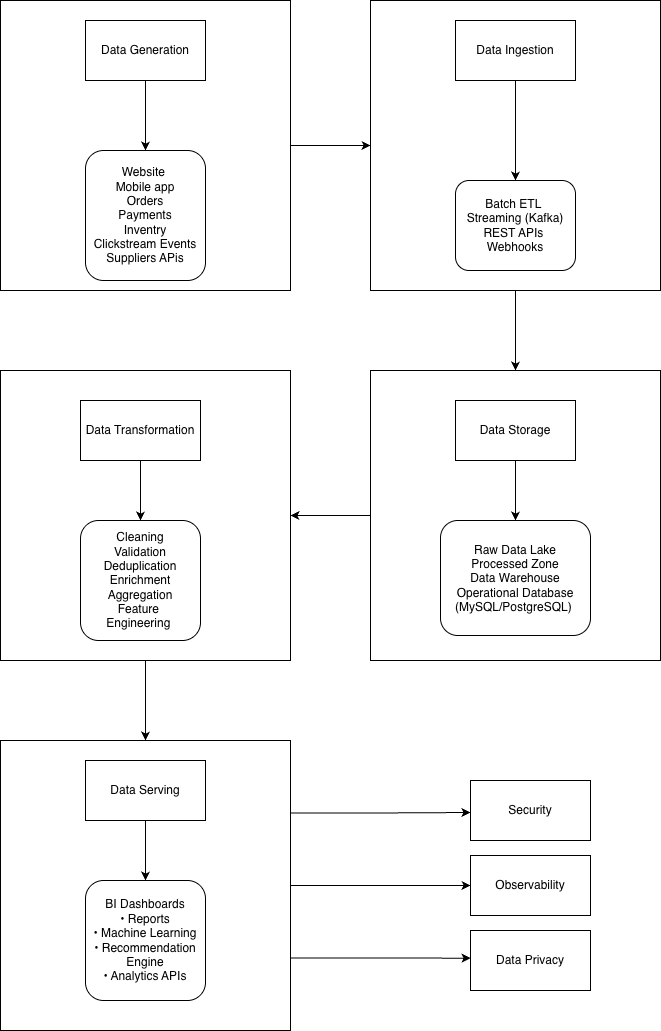

The diagram above was exported from draw.io. Its source (the exported page's mxGraphModel, read from the mxfile embedded in the PNG):
<mxGraphModel dx="1245" dy="863" grid="1" gridSize="10" guides="1" tooltips="1" connect="1" arrows="1" fold="1" page="1" pageScale="1" pageWidth="850" pageHeight="1100" math="0" shadow="0">
  <root>
    <mxCell id="0" />
    <mxCell id="1" parent="0" />
    <mxCell id="8UmmjhT93Z084z6vdjGq-9" edge="1" parent="1" source="8UmmjhT93Z084z6vdjGq-7" style="edgeStyle=orthogonalEdgeStyle;rounded=0;orthogonalLoop=1;jettySize=auto;html=1;" target="8UmmjhT93Z084z6vdjGq-8" value="">
      <mxGeometry relative="1" as="geometry" />
    </mxCell>
    <mxCell id="8UmmjhT93Z084z6vdjGq-7" parent="1" style="whiteSpace=wrap;html=1;aspect=fixed;" value="" vertex="1">
      <mxGeometry height="290" width="290" x="90" y="30" as="geometry" />
    </mxCell>
    <mxCell id="8UmmjhT93Z084z6vdjGq-5" edge="1" parent="1" source="8UmmjhT93Z084z6vdjGq-3" style="edgeStyle=orthogonalEdgeStyle;rounded=0;orthogonalLoop=1;jettySize=auto;html=1;" value="">
      <mxGeometry relative="1" as="geometry">
        <mxPoint x="235" y="180" as="targetPoint" />
      </mxGeometry>
    </mxCell>
    <mxCell id="8UmmjhT93Z084z6vdjGq-3" parent="1" style="rounded=0;whiteSpace=wrap;html=1;" value="Data Generation" vertex="1">
      <mxGeometry height="60" width="120" x="175" y="50" as="geometry" />
    </mxCell>
    <mxCell id="8UmmjhT93Z084z6vdjGq-6" parent="1" style="rounded=1;whiteSpace=wrap;html=1;" value="Website&amp;nbsp;&lt;div&gt;Mobile app&lt;/div&gt;&lt;div&gt;Orders&lt;/div&gt;&lt;div&gt;Payments&lt;/div&gt;&lt;div&gt;Inventry&lt;/div&gt;&lt;div&gt;Clickstream Events&lt;/div&gt;&lt;div&gt;Suppliers APis&lt;/div&gt;" vertex="1">
      <mxGeometry height="130" width="120" x="175" y="180" as="geometry" />
    </mxCell>
    <mxCell id="8UmmjhT93Z084z6vdjGq-14" edge="1" parent="1" source="8UmmjhT93Z084z6vdjGq-8" style="edgeStyle=orthogonalEdgeStyle;rounded=0;orthogonalLoop=1;jettySize=auto;html=1;" target="8UmmjhT93Z084z6vdjGq-13" value="">
      <mxGeometry relative="1" as="geometry" />
    </mxCell>
    <mxCell id="8UmmjhT93Z084z6vdjGq-8" parent="1" style="whiteSpace=wrap;html=1;aspect=fixed;" value="" vertex="1">
      <mxGeometry height="290" width="290" x="460" y="30" as="geometry" />
    </mxCell>
    <mxCell id="8UmmjhT93Z084z6vdjGq-12" edge="1" parent="1" source="8UmmjhT93Z084z6vdjGq-10" style="edgeStyle=orthogonalEdgeStyle;rounded=0;orthogonalLoop=1;jettySize=auto;html=1;" target="8UmmjhT93Z084z6vdjGq-11" value="">
      <mxGeometry relative="1" as="geometry" />
    </mxCell>
    <mxCell id="8UmmjhT93Z084z6vdjGq-10" parent="1" style="rounded=0;whiteSpace=wrap;html=1;" value="Data Ingestion" vertex="1">
      <mxGeometry height="60" width="120" x="545" y="50" as="geometry" />
    </mxCell>
    <mxCell id="8UmmjhT93Z084z6vdjGq-11" parent="1" style="rounded=1;whiteSpace=wrap;html=1;" value="Batch ETL&amp;nbsp;&lt;div&gt;&amp;nbsp;Streaming (Kafka)&amp;nbsp; REST APIs&amp;nbsp; Webhooks&lt;/div&gt;" vertex="1">
      <mxGeometry height="90" width="120" x="545" y="210" as="geometry" />
    </mxCell>
    <mxCell id="8UmmjhT93Z084z6vdjGq-19" edge="1" parent="1" source="8UmmjhT93Z084z6vdjGq-13" style="edgeStyle=orthogonalEdgeStyle;rounded=0;orthogonalLoop=1;jettySize=auto;html=1;" target="8UmmjhT93Z084z6vdjGq-18" value="">
      <mxGeometry relative="1" as="geometry" />
    </mxCell>
    <mxCell id="8UmmjhT93Z084z6vdjGq-13" parent="1" style="whiteSpace=wrap;html=1;aspect=fixed;" value="" vertex="1">
      <mxGeometry height="290" width="290" x="460" y="400" as="geometry" />
    </mxCell>
    <mxCell id="8UmmjhT93Z084z6vdjGq-17" edge="1" parent="1" source="8UmmjhT93Z084z6vdjGq-15" style="edgeStyle=orthogonalEdgeStyle;rounded=0;orthogonalLoop=1;jettySize=auto;html=1;" target="8UmmjhT93Z084z6vdjGq-16" value="">
      <mxGeometry relative="1" as="geometry" />
    </mxCell>
    <mxCell id="8UmmjhT93Z084z6vdjGq-15" parent="1" style="rounded=0;whiteSpace=wrap;html=1;" value="Data Storage" vertex="1">
      <mxGeometry height="60" width="120" x="545" y="430" as="geometry" />
    </mxCell>
    <mxCell id="8UmmjhT93Z084z6vdjGq-16" parent="1" style="rounded=1;whiteSpace=wrap;html=1;" value="Raw Data Lake&lt;br&gt;Processed Zone&lt;br&gt;Data Warehouse&lt;br&gt;Operational Database (MySQL/PostgreSQL)&amp;nbsp;" vertex="1">
      <mxGeometry height="115" width="150" x="530" y="550" as="geometry" />
    </mxCell>
    <mxCell id="8UmmjhT93Z084z6vdjGq-24" edge="1" parent="1" source="8UmmjhT93Z084z6vdjGq-18" style="edgeStyle=orthogonalEdgeStyle;rounded=0;orthogonalLoop=1;jettySize=auto;html=1;" target="8UmmjhT93Z084z6vdjGq-23" value="">
      <mxGeometry relative="1" as="geometry" />
    </mxCell>
    <mxCell id="8UmmjhT93Z084z6vdjGq-18" parent="1" style="whiteSpace=wrap;html=1;aspect=fixed;" value="" vertex="1">
      <mxGeometry height="290" width="290" x="90" y="400" as="geometry" />
    </mxCell>
    <mxCell id="8UmmjhT93Z084z6vdjGq-22" edge="1" parent="1" source="8UmmjhT93Z084z6vdjGq-20" style="edgeStyle=orthogonalEdgeStyle;rounded=0;orthogonalLoop=1;jettySize=auto;html=1;" target="8UmmjhT93Z084z6vdjGq-21" value="">
      <mxGeometry relative="1" as="geometry" />
    </mxCell>
    <mxCell id="8UmmjhT93Z084z6vdjGq-20" parent="1" style="rounded=0;whiteSpace=wrap;html=1;" value="Data Transformation" vertex="1">
      <mxGeometry height="60" width="120" x="170" y="430" as="geometry" />
    </mxCell>
    <mxCell id="8UmmjhT93Z084z6vdjGq-21" parent="1" style="rounded=1;whiteSpace=wrap;html=1;" value="Cleaning&lt;br&gt;Validation&lt;br&gt;Deduplication&lt;br&gt;Enrichment&lt;br&gt;Aggregation&lt;br&gt;Feature&amp;nbsp;&lt;div&gt;Engineering&amp;nbsp;&lt;/div&gt;" vertex="1">
      <mxGeometry height="120" width="120" x="170" y="550" as="geometry" />
    </mxCell>
    <mxCell id="8UmmjhT93Z084z6vdjGq-29" edge="1" parent="1" source="8UmmjhT93Z084z6vdjGq-23" style="edgeStyle=orthogonalEdgeStyle;rounded=0;orthogonalLoop=1;jettySize=auto;html=1;" target="8UmmjhT93Z084z6vdjGq-28" value="">
      <mxGeometry relative="1" as="geometry" />
    </mxCell>
    <mxCell id="8UmmjhT93Z084z6vdjGq-30" edge="1" parent="1" source="8UmmjhT93Z084z6vdjGq-23" style="edgeStyle=orthogonalEdgeStyle;rounded=0;orthogonalLoop=1;jettySize=auto;html=1;exitX=1;exitY=0.25;exitDx=0;exitDy=0;">
      <mxGeometry relative="1" as="geometry">
        <mxPoint x="560" y="842" as="targetPoint" />
      </mxGeometry>
    </mxCell>
    <mxCell id="8UmmjhT93Z084z6vdjGq-31" edge="1" parent="1" source="8UmmjhT93Z084z6vdjGq-23" style="edgeStyle=orthogonalEdgeStyle;rounded=0;orthogonalLoop=1;jettySize=auto;html=1;exitX=1;exitY=0.75;exitDx=0;exitDy=0;">
      <mxGeometry relative="1" as="geometry">
        <mxPoint x="560" y="987.6666666666667" as="targetPoint" />
      </mxGeometry>
    </mxCell>
    <mxCell id="8UmmjhT93Z084z6vdjGq-23" parent="1" style="whiteSpace=wrap;html=1;aspect=fixed;" value="" vertex="1">
      <mxGeometry height="290" width="290" x="90" y="770" as="geometry" />
    </mxCell>
    <mxCell id="8UmmjhT93Z084z6vdjGq-27" edge="1" parent="1" source="8UmmjhT93Z084z6vdjGq-25" style="edgeStyle=orthogonalEdgeStyle;rounded=0;orthogonalLoop=1;jettySize=auto;html=1;" target="8UmmjhT93Z084z6vdjGq-26" value="">
      <mxGeometry relative="1" as="geometry" />
    </mxCell>
    <mxCell id="8UmmjhT93Z084z6vdjGq-25" parent="1" style="rounded=0;whiteSpace=wrap;html=1;" value="Data Serving" vertex="1">
      <mxGeometry height="60" width="120" x="175" y="790" as="geometry" />
    </mxCell>
    <mxCell id="8UmmjhT93Z084z6vdjGq-26" parent="1" style="rounded=1;whiteSpace=wrap;html=1;" value="BI Dashboards&lt;br/&gt;   • Reports&lt;br/&gt;   • Machine Learning&lt;br/&gt;   • Recommendation Engine&lt;br/&gt;   • Analytics APIs" vertex="1">
      <mxGeometry height="120" width="120" x="175" y="910" as="geometry" />
    </mxCell>
    <mxCell id="8UmmjhT93Z084z6vdjGq-28" parent="1" style="whiteSpace=wrap;html=1;" value="Observability" vertex="1">
      <mxGeometry height="60" width="120" x="560" y="885" as="geometry" />
    </mxCell>
    <mxCell id="8UmmjhT93Z084z6vdjGq-32" parent="1" style="rounded=0;whiteSpace=wrap;html=1;" value="Security" vertex="1">
      <mxGeometry height="60" width="120" x="560" y="810" as="geometry" />
    </mxCell>
    <mxCell id="8UmmjhT93Z084z6vdjGq-33" parent="1" style="rounded=0;whiteSpace=wrap;html=1;" value="Data Privacy" vertex="1">
      <mxGeometry height="60" width="120" x="560" y="960" as="geometry" />
    </mxCell>
  </root>
</mxGraphModel>